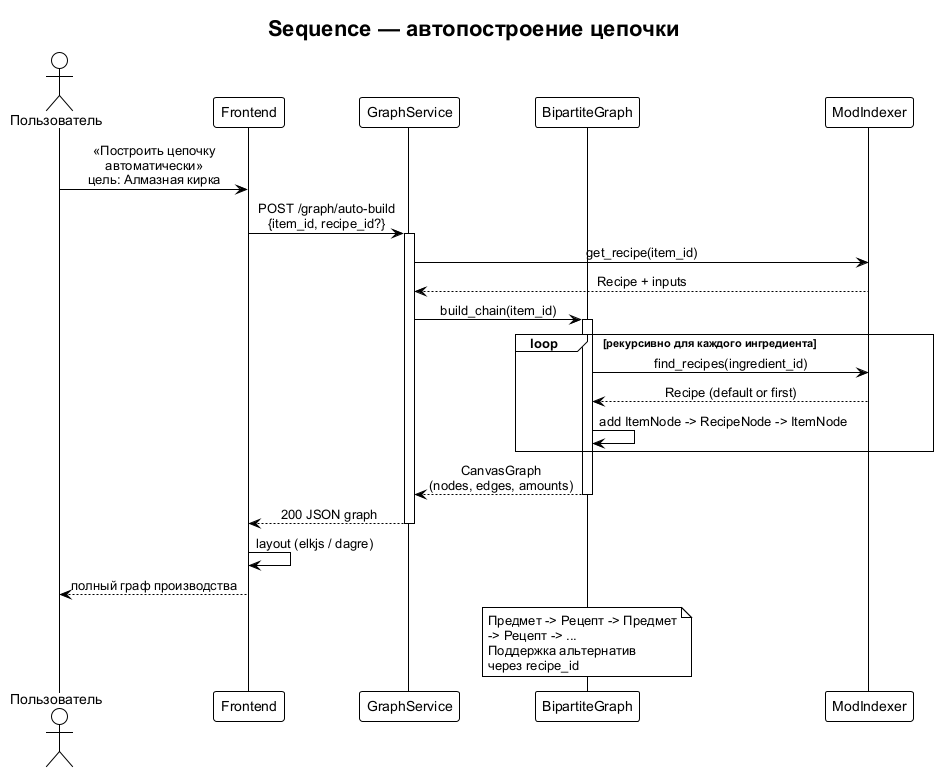

The diagram above was rendered by PlantUML. Its source (embedded in the PNG):
@startuml sequence-auto-build
!theme plain
skinparam shadowing false
skinparam defaultFontName Arial
skinparam sequenceMessageAlign center

title Sequence — автопостроение цепочки

actor "Пользователь" as User
participant "Frontend" as FE
participant "GraphService" as GraphSvc
participant "BipartiteGraph" as Graph
participant "ModIndexer" as Indexer

User -> FE : «Построить цепочку\nавтоматически»\nцель: Алмазная кирка
FE -> GraphSvc : POST /graph/auto-build\n{item_id, recipe_id?}
activate GraphSvc

GraphSvc -> Indexer : get_recipe(item_id)
Indexer --> GraphSvc : Recipe + inputs

GraphSvc -> Graph : build_chain(item_id)
activate Graph

loop рекурсивно для каждого ингредиента
  Graph -> Indexer : find_recipes(ingredient_id)
  Indexer --> Graph : Recipe (default or first)
  Graph -> Graph : add ItemNode -> RecipeNode -> ItemNode
end

Graph --> GraphSvc : CanvasGraph\n(nodes, edges, amounts)
deactivate Graph

GraphSvc --> FE : 200 JSON graph
deactivate GraphSvc

FE -> FE : layout (elkjs / dagre)
FE --> User : полный граф производства

note over Graph
  Предмет -> Рецепт -> Предмет
  -> Рецепт -> ...
  Поддержка альтернатив
  через recipe_id
end note

@enduml